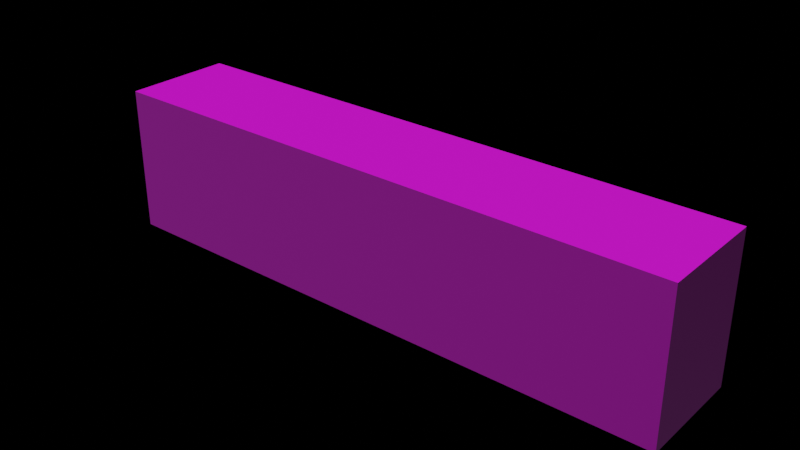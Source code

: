 # Source: granite-block.blend  (saved by Blender 3.5.10; exported with 4.5.12 LTS)
import bpy
from mathutils import Matrix  # noqa: F401  (used for matrix-valued properties, if any)

bpy.ops.wm.read_factory_settings(use_empty=True)
scene = bpy.context.scene
scene.name = 'Scene'

# ---- collections
col_collection = bpy.data.collections.new('Collection'); scene.collection.children.link(col_collection)

# ---- images (referenced by path relative to the original .blend; pixels are not part of the script)
import os
ASSET_DIR = os.environ.get("B2B_ASSET_DIR", "")  # directory of the original .blend (textures are referenced by path, not embedded)
HERE = os.path.dirname(os.path.abspath(__file__))  # packed textures are extracted next to this script under _unpacked/

def load_image(name, relpath, width, height, colorspace="sRGB"):
    """Load a texture the original file referenced (path relative to the .blend, or extracted next to this script)."""
    p = next((c for c in (os.path.join(HERE, relpath), os.path.join(ASSET_DIR, relpath)) if relpath and os.path.exists(c)), "")
    if p:
        img = bpy.data.images.load(p, check_existing=True)
        img.name = name
    else:  # same state as the original file: an image datablock whose file is absent (Cycles renders it pink)
        img = bpy.data.images.new(name, width, height)
        img.source = "FILE"
        img.filepath = "//" + (relpath or name)
    img.colorspace_settings.name = colorspace
    return img
img_granite_text_png = load_image('granite-text.png', 'granite-text.png', 1024, 1024, 'sRGB')
img_rough_jpg = load_image('rough.jpg', 'rough.jpg', 1024, 1024, 'sRGB')

# ---- materials (node trees are filled in below, after node groups)
mat_material = bpy.data.materials.new('Material')
mat_material.use_transparent_shadow = False

# ---- material node trees
mat_material.use_nodes = True; mat_material.node_tree.nodes.clear()
_N = mat_material.node_tree.nodes; _L = mat_material.node_tree.links
n0 = _N.new('ShaderNodeOutputMaterial'); n0.name = 'Material Output'; n0.location = (506, 300)
n1 = _N.new('ShaderNodeTexImage'); n1.name = 'Image Texture'; n1.location = (-280, 275)
n1.image = img_granite_text_png
n2 = _N.new('ShaderNodeBsdfPrincipled'); n2.name = 'Principled BSDF'; n2.location = (216, 300)
n2.distribution = 'GGX'
n2.subsurface_method = 'RANDOM_WALK_SKIN'
n2.inputs[2].default_value = 1.0
n2.inputs[3].default_value = 1.45
n2.inputs[27].default_value = (0.0, 0.0, 0.0, 1.0)
n2.inputs[28].default_value = 1.0
n3 = _N.new('ShaderNodeTexImage'); n3.name = 'Image Texture.001'; n3.location = (-647, -92)
n3.image = img_rough_jpg
n4 = _N.new('ShaderNodeNormalMap'); n4.name = 'Normal Map'; n4.location = (-132, -188)
n4.inputs[0].default_value = 5.0
_L.new(n2.outputs[0], n0.inputs[0])
_L.new(n1.outputs[0], n2.inputs[0])
_L.new(n4.outputs[0], n2.inputs[5])
_L.new(n3.outputs[0], n4.inputs[1])
n0.is_active_output = True

# ---- world
world_world = bpy.data.worlds.new('World'); scene.world = world_world
world_world.use_nodes = True; world_world.node_tree.nodes.clear()
_N = world_world.node_tree.nodes; _L = world_world.node_tree.links
n0 = _N.new('ShaderNodeOutputWorld'); n0.name = 'World Output'; n0.location = (300, 300)
n1 = _N.new('ShaderNodeMixShader'); n1.name = 'Mix Shader'; n1.location = (10, 300)
n2 = _N.new('ShaderNodeBsdfGlass'); n2.name = 'Glass BSDF'; n2.location = (-190, 250)
n2.distribution = 'BECKMANN'
n2.inputs[1].default_value = 0.1
n2.inputs[2].default_value = 1.45
_L.new(n1.outputs[0], n0.inputs[0])
_L.new(n2.outputs[0], n1.inputs[1])
n0.is_active_output = True
world_world.color = (0.05088, 0.05088, 0.05088)
world_world.use_sun_shadow = False
world_world.sun_shadow_jitter_overblur = 0.0

# ---- meshes
me_cube = bpy.data.meshes.new('Cube')
me_cube.from_pydata([(4.0, 0.75, -1.0), (4.0, -0.75, -1.0), (4.0, 0.75, 1.0), (4.0, -0.75, 1.0), (-4.0, 0.75, -1.0), (-4.0, -0.75, -1.0), (-4.0, 0.75, 1.0), (-4.0, -0.75, 1.0)], [], [(0, 4, 6, 2), (3, 2, 6, 7), (7, 6, 4, 5), (5, 1, 3, 7), (1, 0, 2, 3), (5, 4, 0, 1)])
_uv = me_cube.uv_layers.new(name='UVMap')
_uv.uv.foreach_set('vector', [1.0, 0.9372, 8.659e-05, 0.9372, 8.659e-05, 0.6872, 1.0, 0.6872, 1.0, 0.3751, 1.0, 0.625, 4.336e-05, 0.625, 4.336e-05, 0.3751, 0.625, 0.75, 0.625, 0.9999, 0.375, 0.9999, 0.375, 0.75, 1.0, 0.375, 5.96e-08, 0.375, 5.96e-08, 0.125, 1.0, 0.125, 0.625, 4.321e-05, 0.625, 0.25, 0.375, 0.25, 0.375, 4.321e-05, 1.0, 0.375, 1.0, 0.625, 4.336e-05, 0.625, 4.336e-05, 0.375])
me_cube.materials.append(mat_material)
me_cube.use_mirror_vertex_groups = False
me_cube.update()

# ---- objects
ob_cube = bpy.data.objects.new('Cube', me_cube)

# ---- transforms, parenting, visibility, modifiers, constraints
ob_cube.location = (0.0, 0.0, 0.0)
ob_cube.lock_rotations_4d = False
ob_cube.empty_display_type = 'ARROWS'
ob_cube.lineart.crease_threshold = 0.0

# ---- collection membership
col_collection.objects.link(ob_cube)

# ---- scene / render settings (as saved in the file)
scene.frame_start = 1; scene.frame_end = 250; scene.frame_set(1)
scene.render.engine = 'BLENDER_EEVEE_NEXT'
scene.cycles.sampling_pattern = 'TABULATED_SOBOL'
scene.view_settings.view_transform = 'Filmic'
bpy.context.view_layer.update()

# ---- added for rendering (the .blend has no active camera and no usable light): camera, sun
cam_auto = bpy.data.cameras.new('AutoCamera')
cam_auto.lens = 50.0
cam_auto.sensor_width = 36.0
cam_auto.clip_end = 1000.0
ob_auto_camera = bpy.data.objects.new('AutoCamera', cam_auto)
scene.collection.objects.link(ob_auto_camera)
ob_auto_camera.location = (7.7548, -9.30575, 6.20384)
ob_auto_camera.rotation_euler = (1.09748, -7.21219e-08, 0.694738)
scene.camera = ob_auto_camera
light_auto_sun = bpy.data.lights.new('AutoSun', 'SUN')
light_auto_sun.energy = 3.0
light_auto_sun.angle = 0.0523599
ob_auto_sun = bpy.data.objects.new('AutoSun', light_auto_sun)
scene.collection.objects.link(ob_auto_sun)
ob_auto_sun.rotation_euler = (0.872665, 0.174533, 0.523599)
bpy.context.view_layer.update()
